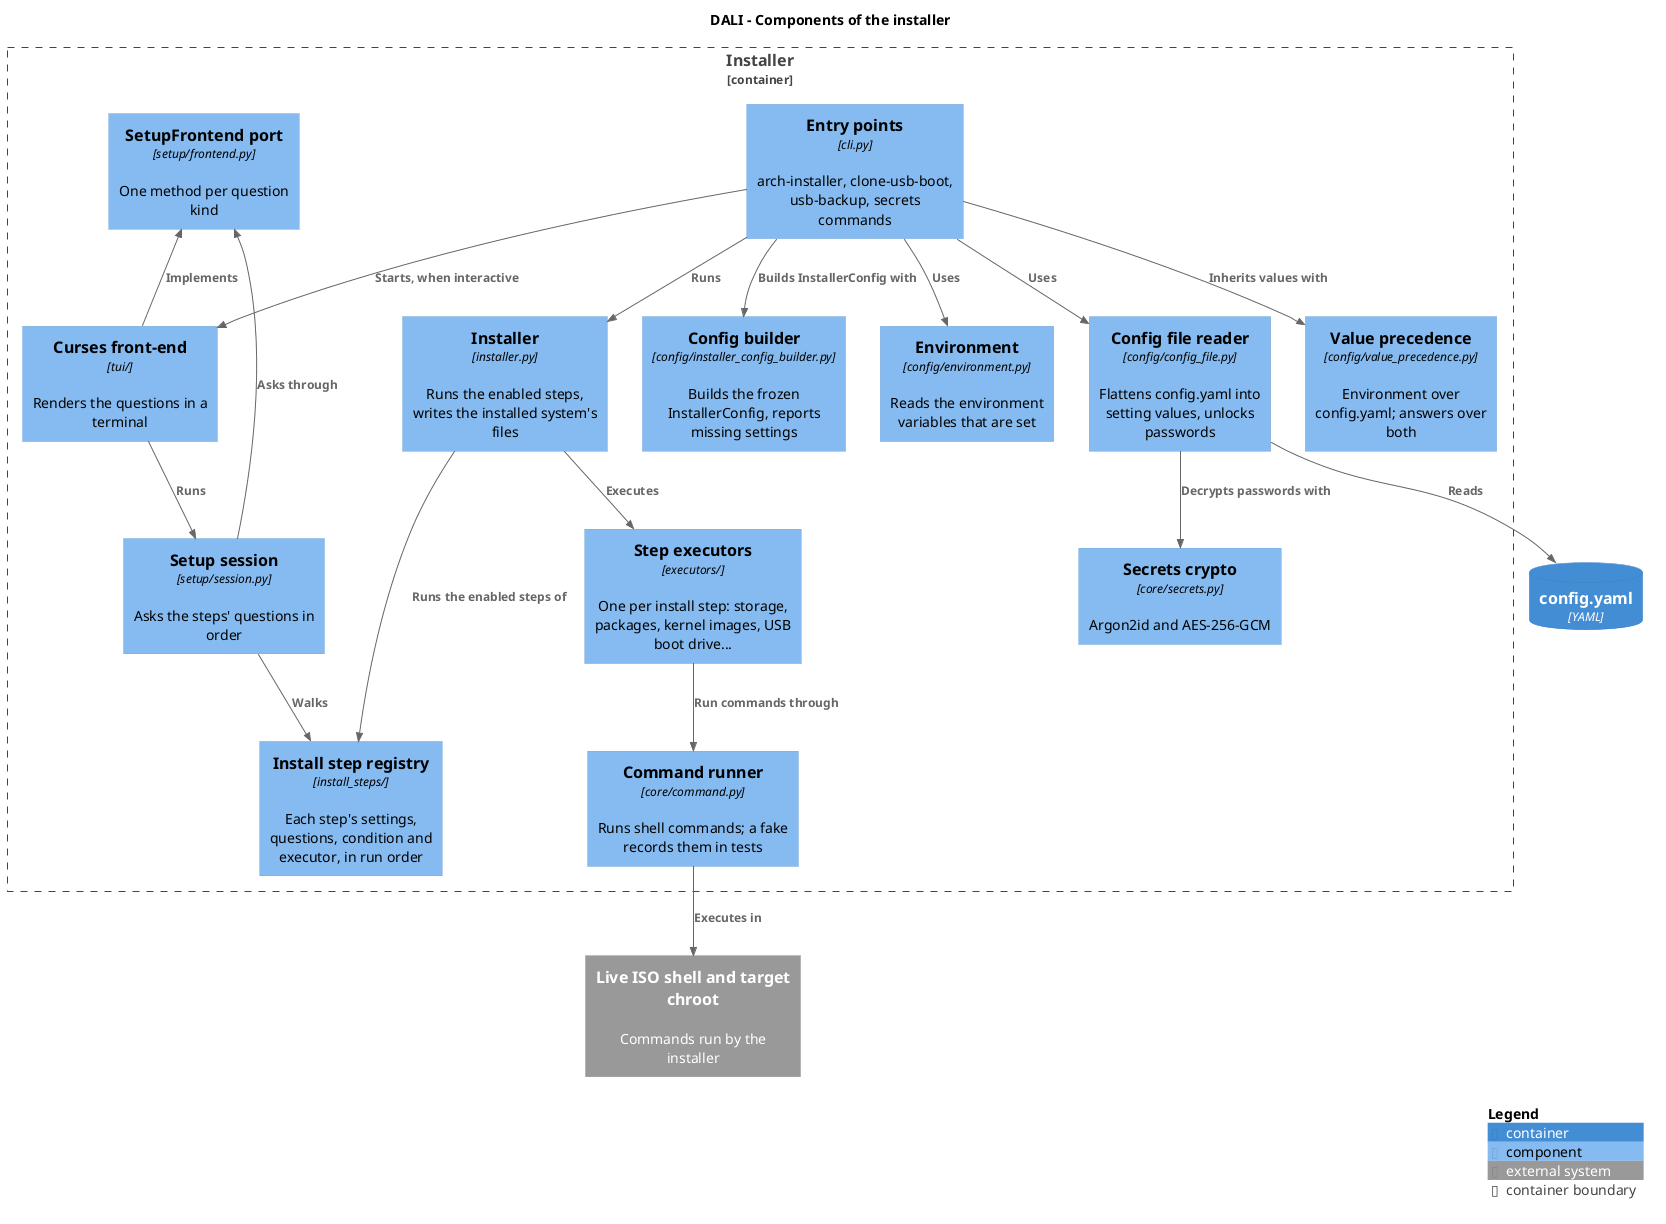

The diagram above was rendered by PlantUML. Its source (embedded in the PNG):
@startuml c4-component
!include <C4/C4_Component>

title DALI - Components of the installer

ContainerDb(config, "config.yaml", "YAML")
System_Ext(shell, "Live ISO shell and target chroot", "Commands run by the installer")

Container_Boundary(installer, "Installer") {
    Component(cli, "Entry points", "cli.py", "arch-installer, clone-usb-boot, usb-backup, secrets commands")
    Component(environment, "Environment", "config/environment.py", "Reads the environment variables that are set")
    Component(config_file, "Config file reader", "config/config_file.py", "Flattens config.yaml into setting values, unlocks passwords")
    Component(precedence, "Value precedence", "config/value_precedence.py", "Environment over config.yaml; answers over both")
    Component(builder, "Config builder", "config/installer_config_builder.py", "Builds the frozen InstallerConfig, reports missing settings")
    Component(secrets, "Secrets crypto", "core/secrets.py", "Argon2id and AES-256-GCM")
    Component(registry, "Install step registry", "install_steps/", "Each step's settings, questions, condition and executor, in run order")
    Component(session, "Setup session", "setup/session.py", "Asks the steps' questions in order")
    Component(frontend_port, "SetupFrontend port", "setup/frontend.py", "One method per question kind")
    Component(tui, "Curses front-end", "tui/", "Renders the questions in a terminal")
    Component(orchestrator, "Installer", "installer.py", "Runs the enabled steps, writes the installed system's files")
    Component(executors, "Step executors", "executors/", "One per install step: storage, packages, kernel images, USB boot drive...")
    Component(runner, "Command runner", "core/command.py", "Runs shell commands; a fake records them in tests")
}

Rel(cli, environment, "Uses")
Rel(cli, config_file, "Uses")
Rel(config_file, config, "Reads")
Rel(config_file, secrets, "Decrypts passwords with")
Rel(cli, precedence, "Inherits values with")
Rel(cli, tui, "Starts, when interactive")
Rel(tui, session, "Runs")
Rel(session, registry, "Walks")
Rel(session, frontend_port, "Asks through")
Rel_U(tui, frontend_port, "Implements")
Rel(cli, builder, "Builds InstallerConfig with")
Rel(cli, orchestrator, "Runs")
Rel(orchestrator, registry, "Runs the enabled steps of")
Rel(orchestrator, executors, "Executes")
Rel(executors, runner, "Run commands through")
Rel(runner, shell, "Executes in")

SHOW_LEGEND()
@enduml